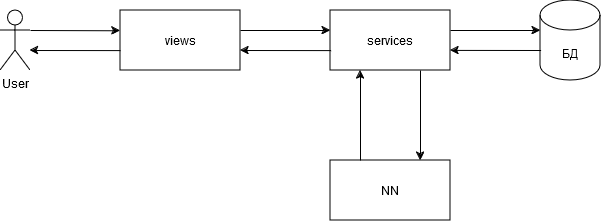

The diagram above was exported from draw.io. Its source (the exported page's mxGraphModel, read from the mxfile embedded in the PNG):
<mxGraphModel dx="1874" dy="553" grid="1" gridSize="10" guides="1" tooltips="1" connect="1" arrows="1" fold="1" page="1" pageScale="1" pageWidth="850" pageHeight="1100" math="0" shadow="0">
  <root>
    <mxCell id="0" />
    <mxCell id="1" parent="0" />
    <mxCell id="1DXc8Jnz5vjtbw085Kw9-1" value="&lt;div&gt;views&lt;/div&gt;" style="rounded=0;whiteSpace=wrap;html=1;" vertex="1" parent="1">
      <mxGeometry x="50" y="270" width="120" height="60" as="geometry" />
    </mxCell>
    <mxCell id="1DXc8Jnz5vjtbw085Kw9-2" value="services" style="rounded=0;whiteSpace=wrap;html=1;" vertex="1" parent="1">
      <mxGeometry x="260" y="270" width="120" height="60" as="geometry" />
    </mxCell>
    <mxCell id="1DXc8Jnz5vjtbw085Kw9-4" value="БД" style="shape=cylinder3;whiteSpace=wrap;html=1;boundedLbl=1;backgroundOutline=1;size=15;" vertex="1" parent="1">
      <mxGeometry x="470" y="260" width="60" height="80" as="geometry" />
    </mxCell>
    <mxCell id="1DXc8Jnz5vjtbw085Kw9-5" value="NN" style="rounded=0;whiteSpace=wrap;html=1;" vertex="1" parent="1">
      <mxGeometry x="260" y="420" width="120" height="60" as="geometry" />
    </mxCell>
    <mxCell id="1DXc8Jnz5vjtbw085Kw9-6" value="&lt;div&gt;User&lt;/div&gt;" style="shape=umlActor;verticalLabelPosition=bottom;verticalAlign=top;html=1;outlineConnect=0;" vertex="1" parent="1">
      <mxGeometry x="-70" y="270" width="30" height="60" as="geometry" />
    </mxCell>
    <mxCell id="1DXc8Jnz5vjtbw085Kw9-12" value="" style="endArrow=classic;html=1;rounded=0;exitX=1;exitY=0.3333333333333333;exitDx=0;exitDy=0;exitPerimeter=0;entryX=-0.001;entryY=0.338;entryDx=0;entryDy=0;entryPerimeter=0;" edge="1" parent="1" source="1DXc8Jnz5vjtbw085Kw9-6" target="1DXc8Jnz5vjtbw085Kw9-1">
      <mxGeometry width="50" height="50" relative="1" as="geometry">
        <mxPoint x="130" y="410" as="sourcePoint" />
        <mxPoint x="180" y="360" as="targetPoint" />
      </mxGeometry>
    </mxCell>
    <mxCell id="1DXc8Jnz5vjtbw085Kw9-13" value="" style="endArrow=classic;html=1;rounded=0;exitX=1;exitY=0.3333333333333333;exitDx=0;exitDy=0;exitPerimeter=0;entryX=-0.001;entryY=0.338;entryDx=0;entryDy=0;entryPerimeter=0;" edge="1" parent="1">
      <mxGeometry width="50" height="50" relative="1" as="geometry">
        <mxPoint x="170" y="290" as="sourcePoint" />
        <mxPoint x="260" y="290" as="targetPoint" />
      </mxGeometry>
    </mxCell>
    <mxCell id="1DXc8Jnz5vjtbw085Kw9-14" value="" style="endArrow=classic;html=1;rounded=0;exitX=1;exitY=0.3333333333333333;exitDx=0;exitDy=0;exitPerimeter=0;entryX=-0.001;entryY=0.338;entryDx=0;entryDy=0;entryPerimeter=0;" edge="1" parent="1">
      <mxGeometry width="50" height="50" relative="1" as="geometry">
        <mxPoint x="380" y="290" as="sourcePoint" />
        <mxPoint x="470" y="290" as="targetPoint" />
      </mxGeometry>
    </mxCell>
    <mxCell id="1DXc8Jnz5vjtbw085Kw9-15" value="" style="endArrow=classic;html=1;rounded=0;exitX=0;exitY=0.625;exitDx=0;exitDy=0;exitPerimeter=0;entryX=0.995;entryY=0.665;entryDx=0;entryDy=0;entryPerimeter=0;" edge="1" parent="1">
      <mxGeometry width="50" height="50" relative="1" as="geometry">
        <mxPoint x="470.6" y="310" as="sourcePoint" />
        <mxPoint x="380.0000000000001" y="309.9" as="targetPoint" />
      </mxGeometry>
    </mxCell>
    <mxCell id="1DXc8Jnz5vjtbw085Kw9-16" value="" style="endArrow=classic;html=1;rounded=0;exitX=0;exitY=0.625;exitDx=0;exitDy=0;exitPerimeter=0;entryX=0.995;entryY=0.665;entryDx=0;entryDy=0;entryPerimeter=0;" edge="1" parent="1">
      <mxGeometry width="50" height="50" relative="1" as="geometry">
        <mxPoint x="260.6" y="310.1" as="sourcePoint" />
        <mxPoint x="170.0000000000001" y="310" as="targetPoint" />
      </mxGeometry>
    </mxCell>
    <mxCell id="1DXc8Jnz5vjtbw085Kw9-17" value="" style="endArrow=classic;html=1;rounded=0;exitX=0;exitY=0.625;exitDx=0;exitDy=0;exitPerimeter=0;entryX=0.995;entryY=0.665;entryDx=0;entryDy=0;entryPerimeter=0;" edge="1" parent="1">
      <mxGeometry width="50" height="50" relative="1" as="geometry">
        <mxPoint x="50.00000000000002" y="310.1" as="sourcePoint" />
        <mxPoint x="-40.59999999999989" y="310" as="targetPoint" />
      </mxGeometry>
    </mxCell>
    <mxCell id="1DXc8Jnz5vjtbw085Kw9-18" value="" style="endArrow=classic;html=1;rounded=0;entryX=0.25;entryY=1;entryDx=0;entryDy=0;exitX=0.25;exitY=0;exitDx=0;exitDy=0;" edge="1" parent="1" source="1DXc8Jnz5vjtbw085Kw9-5" target="1DXc8Jnz5vjtbw085Kw9-2">
      <mxGeometry width="50" height="50" relative="1" as="geometry">
        <mxPoint x="230" y="410" as="sourcePoint" />
        <mxPoint x="280" y="360" as="targetPoint" />
      </mxGeometry>
    </mxCell>
    <mxCell id="1DXc8Jnz5vjtbw085Kw9-19" value="" style="endArrow=classic;html=1;rounded=0;entryX=0.75;entryY=0;entryDx=0;entryDy=0;exitX=0.75;exitY=1;exitDx=0;exitDy=0;" edge="1" parent="1" source="1DXc8Jnz5vjtbw085Kw9-2" target="1DXc8Jnz5vjtbw085Kw9-5">
      <mxGeometry width="50" height="50" relative="1" as="geometry">
        <mxPoint x="300" y="430" as="sourcePoint" />
        <mxPoint x="300" y="340" as="targetPoint" />
      </mxGeometry>
    </mxCell>
  </root>
</mxGraphModel>